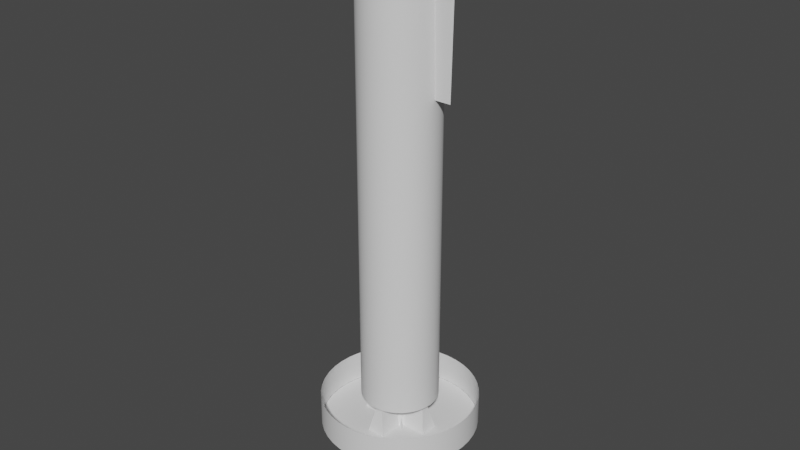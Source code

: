 # Source: shelf-screw-adapter-prj.blend  (saved by Blender 3.1.7; exported with 4.5.12 LTS)
import bpy
from mathutils import Matrix  # noqa: F401  (used for matrix-valued properties, if any)

bpy.ops.wm.read_factory_settings(use_empty=True)
scene = bpy.context.scene
scene.name = 'Scene'

# ---- collections
col_collection = bpy.data.collections.new('Collection'); scene.collection.children.link(col_collection)

# ---- world
world_world = bpy.data.worlds.new('World'); scene.world = world_world
world_world.use_nodes = True; world_world.node_tree.nodes.clear()
_N = world_world.node_tree.nodes; _L = world_world.node_tree.links
n0 = _N.new('ShaderNodeOutputWorld'); n0.name = 'World Output'; n0.location = (300, 300)
n1 = _N.new('ShaderNodeBackground'); n1.name = 'Background'; n1.location = (10, 300)
n1.inputs[0].default_value = (0.05088, 0.05088, 0.05088, 1.0)
_L.new(n1.outputs[0], n0.inputs[0])
n0.is_active_output = True
world_world.color = (0.05088, 0.05088, 0.05088)
world_world.use_sun_shadow = False
world_world.sun_shadow_jitter_overblur = 0.0

# ---- meshes
me_vert_001 = bpy.data.meshes.new('Vert.001')
me_vert_001.from_pydata([(-1.498, 0.0, -5.0), (-1.498, -0.2, 3.1), (-1.498, 0.2, 3.1), (1.498, 0.0, -5.0), (1.498, -0.2, 3.1), (1.498, 0.2, 3.1)], [], [(0, 1, 4, 3), (0, 2, 5, 3), (1, 2, 5, 4)])
_uv = me_vert_001.uv_layers.new(name='UVMap')
_uv.uv.foreach_set('vector', [0.0, 0.0, 0.0, 0.0, 0.0, 0.0, 0.0, 0.0, 0.0, 0.0, 0.0, 0.0, 0.0, 0.0, 0.0, 0.0, 0.0, 0.0, 0.0, 0.0, 0.0, 0.0, 0.0, 0.0])
me_vert_001.use_remesh_fix_poles = True
me_vert_001.use_remesh_preserve_attributes = False
me_vert_001.update()
me_screw_hook_pozi = bpy.data.meshes.new('Screw_Hook_Pozi')
me_screw_hook_pozi.from_pydata([(5.382, -5.382, -4.153), (5.425, -5.942, -2.11), (9.0, -9.0, 0.02708), (5.456, -6.518, 0.02708), (0.7489, -15.75, -19.97), (-0.7489, -15.75, -19.97), (5.0, -20.0, 0.02708), (-5.0, -20.0, 0.02708), (-0.7489, -4.182, -19.97), (-0.9438, -4.342, -19.06), (-1.146, -4.503, -18.1), (-1.54, -4.799, -16.25), (-1.959, -5.095, -14.28), (-2.403, -5.392, -12.19), (-2.872, -5.688, -9.983), (-3.367, -5.985, -7.658), (-3.886, -6.281, -5.214), (-4.43, -6.577, -2.653), (-5.0, -6.874, 0.02708), (-5.155, -6.759, 0.02708), (-2.732, -3.254, -19.97), (-2.129, -3.677, -19.97), (-1.461, -3.99, -19.97), (-3.254, -2.732, -19.97), (-5.382, -5.382, -4.153), (-5.425, -5.942, -2.11), (-5.456, -6.518, 0.02708), (-3.677, -2.129, -19.97), (-6.577, -4.43, -2.653), (-6.759, -5.155, 0.02708), (-6.64, -5.306, 0.02708), (-3.99, -1.461, -19.97), (-5.392, -2.403, -12.19), (-5.688, -2.872, -9.983), (-5.985, -3.367, -7.658), (-4.182, -0.7489, -19.97), (-4.342, -0.9438, -19.06), (-4.503, -1.146, -18.1), (-4.799, -1.54, -16.25), (-5.095, -1.959, -14.28), (-6.281, -3.886, -5.214), (-6.874, -5.0, 0.02708), (-6.518, -5.456, 0.02708), (-5.942, -5.425, -2.11), (-5.306, -6.64, 0.02708), (-9.0, -9.0, 0.02708), (-15.75, -0.7489, -19.97), (-20.0, -5.0, 0.02708), (-15.75, 0.7489, -19.97), (-20.0, 5.0, 0.02708), (-4.182, 0.7489, -19.97), (-4.342, 0.9438, -19.06), (-4.503, 1.146, -18.1), (-4.799, 1.54, -16.25), (-5.095, 1.959, -14.28), (-5.392, 2.403, -12.19), (-5.688, 2.872, -9.983), (-5.985, 3.367, -7.658), (-6.281, 3.886, -5.214), (-6.577, 4.43, -2.653), (-6.874, 5.0, 0.02708), (-6.759, 5.155, 0.02708), (-3.254, 2.732, -19.97), (-3.677, 2.129, -19.97), (-3.99, 1.461, -19.97), (-2.732, 3.254, -19.97), (-5.382, 5.382, -4.153), (-5.942, 5.425, -2.11), (-6.518, 5.456, 0.02708), (-2.129, 3.677, -19.97), (-4.43, 6.577, -2.653), (-5.155, 6.759, 0.02708), (-5.306, 6.64, 0.02708), (-1.461, 3.99, -19.97), (-2.403, 5.392, -12.19), (-2.872, 5.688, -9.983), (-3.367, 5.985, -7.658), (-0.7489, 4.182, -19.97), (-0.9438, 4.342, -19.06), (-1.146, 4.503, -18.1), (-1.54, 4.799, -16.25), (-1.959, 5.095, -14.28), (-3.886, 6.281, -5.214), (-5.0, 6.874, 0.02708), (-5.456, 6.518, 0.02708), (-5.425, 5.942, -2.11), (-6.64, 5.306, 0.02708), (-9.0, 9.0, 0.02708), (5.942, -5.425, -2.11), (6.518, -5.456, 0.02708), (0.7489, -4.182, -19.97), (0.9438, -4.342, -19.06), (1.146, -4.503, -18.1), (1.54, -4.799, -16.25), (1.959, -5.095, -14.28), (2.403, -5.392, -12.19), (2.872, -5.688, -9.983), (3.367, -5.985, -7.658), (3.886, -6.281, -5.214), (4.43, -6.577, -2.653), (5.0, -6.874, 0.02708), (5.306, -6.64, 0.02708), (2.732, -3.254, -19.97), (3.254, -2.732, -19.97), (6.64, -5.306, 0.02708), (6.759, -5.155, 0.02708), (6.874, -5.0, 0.02708), (6.577, -4.43, -2.653), (3.677, -2.129, -19.97), (6.281, -3.886, -5.214), (5.985, -3.367, -7.658), (5.688, -2.872, -9.983), (5.392, -2.403, -12.19), (3.99, -1.461, -19.97), (5.095, -1.959, -14.28), (4.799, -1.54, -16.25), (4.503, -1.146, -18.1), (4.342, -0.9438, -19.06), (4.182, -0.7489, -19.97), (2.129, -3.677, -19.97), (5.155, -6.759, 0.02708), (1.461, -3.99, -19.97), (5.382, 5.382, -4.153), (5.942, 5.425, -2.11), (9.0, 9.0, 0.02708), (6.518, 5.456, 0.02708), (5.425, 5.942, -2.11), (5.456, 6.518, 0.02708), (-0.7489, 15.75, -19.97), (0.7489, 15.75, -19.97), (-5.0, 20.0, 0.02708), (5.0, 20.0, 0.02708), (15.75, -0.7489, -19.97), (20.0, -5.0, 0.02708), (15.75, 0.7489, -19.97), (20.0, 5.0, 0.02708), (4.182, 0.7489, -19.97), (4.342, 0.9438, -19.06), (4.503, 1.146, -18.1), (4.799, 1.54, -16.25), (5.095, 1.959, -14.28), (5.392, 2.403, -12.19), (5.688, 2.872, -9.983), (5.985, 3.367, -7.658), (6.281, 3.886, -5.214), (6.577, 4.43, -2.653), (6.874, 5.0, 0.02708), (5.155, 6.759, 0.02708), (5.0, 6.874, 0.02708), (2.732, 3.254, -19.97), (4.43, 6.577, -2.653), (2.129, 3.677, -19.97), (3.886, 6.281, -5.214), (3.367, 5.985, -7.658), (2.872, 5.688, -9.983), (2.403, 5.392, -12.19), (1.461, 3.99, -19.97), (1.959, 5.095, -14.28), (1.54, 4.799, -16.25), (1.146, 4.503, -18.1), (0.9438, 4.342, -19.06), (0.7489, 4.182, -19.97), (3.254, 2.732, -19.97), (3.677, 2.129, -19.97), (6.759, 5.155, 0.02708), (6.64, 5.306, 0.02708), (3.99, 1.461, -19.97), (5.306, 6.64, 0.02708), (2.672, 42.05, 0.02708), (1.122e-08, 42.13, 0.02708), (5.334, 41.79, 0.02708), (7.973, 41.37, 0.02708), (10.58, 40.78, 0.02708), (13.15, 40.03, 0.02708), (15.66, 39.11, 0.02708), (18.11, 38.04, 0.02708), (20.48, 36.82, 0.02708), (22.78, 35.44, 0.02708), (24.98, 33.93, 0.02708), (27.08, 32.27, 0.02708), (29.07, 30.49, 0.02708), (30.95, 28.59, 0.02708), (32.7, 26.57, 0.02708), (34.32, 24.44, 0.02708), (35.8, 22.21, 0.02708), (37.14, 19.9, 0.02708), (38.32, 17.5, 0.02708), (39.36, 15.04, 0.02708), (40.23, 12.51, 0.02708), (40.94, 9.933, 0.02708), (41.49, 7.316, 0.02708), (41.87, 4.67, 0.02708), (42.08, 2.005, 0.02708), (42.13, -0.6685, 0.02708), (42.0, -3.339, 0.02708), (41.7, -5.996, 0.02708), (41.24, -8.629, 0.02708), (40.61, -11.23, 0.02708), (39.81, -13.78, 0.02708), (38.86, -16.28, 0.02708), (37.75, -18.71, 0.02708), (36.49, -21.07, 0.02708), (35.08, -23.34, 0.02708), (33.53, -25.52, 0.02708), (31.84, -27.59, 0.02708), (30.03, -29.55, 0.02708), (28.09, -31.4, 0.02708), (26.04, -33.12, 0.02708), (23.89, -34.7, 0.02708), (21.64, -36.15, 0.02708), (19.31, -37.45, 0.02708), (16.89, -38.6, 0.02708), (14.41, -39.59, 0.02708), (11.87, -40.42, 0.02708), (9.282, -41.1, 0.02708), (6.657, -41.6, 0.02708), (4.005, -41.94, 0.02708), (1.337, -42.11, 0.02708), (-1.337, -42.11, 0.02708), (-4.005, -41.94, 0.02708), (-6.657, -41.6, 0.02708), (-9.282, -41.1, 0.02708), (-11.87, -40.42, 0.02708), (-14.41, -39.59, 0.02708), (-16.89, -38.6, 0.02708), (-19.31, -37.45, 0.02708), (-21.64, -36.15, 0.02708), (-23.89, -34.7, 0.02708), (-26.04, -33.12, 0.02708), (-28.09, -31.4, 0.02708), (-30.03, -29.55, 0.02708), (-31.84, -27.59, 0.02708), (-33.53, -25.52, 0.02708), (-35.08, -23.34, 0.02708), (-36.49, -21.07, 0.02708), (-37.75, -18.71, 0.02708), (-38.86, -16.28, 0.02708), (-39.81, -13.78, 0.02708), (-40.61, -11.23, 0.02708), (-41.24, -8.629, 0.02708), (-41.7, -5.996, 0.02708), (-42.0, -3.339, 0.02708), (-42.13, -0.6685, 0.02708), (-42.08, 2.005, 0.02708), (-41.87, 4.67, 0.02708), (-41.49, 7.316, 0.02708), (-40.94, 9.933, 0.02708), (-40.23, 12.51, 0.02708), (-39.36, 15.04, 0.02708), (-38.32, 17.5, 0.02708), (-37.14, 19.9, 0.02708), (-35.8, 22.21, 0.02708), (-34.32, 24.44, 0.02708), (-32.7, 26.57, 0.02708), (-30.95, 28.59, 0.02708), (-29.07, 30.49, 0.02708), (-27.08, 32.27, 0.02708), (-24.98, 33.93, 0.02708), (-22.78, 35.44, 0.02708), (-20.48, 36.82, 0.02708), (-18.11, 38.04, 0.02708), (-15.66, 39.11, 0.02708), (-13.15, 40.03, 0.02708), (-10.58, 40.78, 0.02708), (-7.973, 41.37, 0.02708), (-5.334, 41.79, 0.02708), (-2.672, 42.05, 0.02708)], [], [(0, 1, 2), (2, 1, 3), (4, 5, 6), (6, 5, 7), (8, 9, 5), (5, 9, 10), (5, 10, 11), (11, 12, 5), (5, 12, 13), (5, 13, 14), (14, 15, 5), (5, 15, 7), (7, 15, 16), (7, 16, 17), (17, 18, 7), (19, 18, 20), (20, 18, 17), (20, 17, 21), (21, 17, 16), (21, 16, 15), (15, 14, 21), (21, 14, 13), (21, 13, 22), (22, 13, 12), (22, 12, 11), (11, 10, 22), (22, 10, 9), (22, 9, 8), (23, 24, 20), (20, 24, 25), (20, 25, 26), (27, 28, 23), (23, 28, 29), (23, 29, 30), (31, 32, 27), (27, 32, 33), (27, 33, 34), (35, 36, 31), (31, 36, 37), (31, 37, 38), (38, 39, 31), (31, 39, 32), (34, 40, 27), (27, 40, 28), (28, 41, 29), (30, 42, 23), (23, 42, 43), (23, 43, 24), (26, 44, 20), (20, 44, 19), (24, 45, 25), (25, 45, 26), (24, 43, 45), (45, 43, 42), (35, 46, 36), (36, 46, 37), (37, 46, 38), (38, 46, 39), (39, 46, 32), (32, 46, 33), (33, 46, 34), (34, 46, 47), (34, 47, 40), (40, 47, 28), (28, 47, 41), (46, 48, 47), (47, 48, 49), (50, 51, 48), (48, 51, 52), (48, 52, 53), (53, 54, 48), (48, 54, 55), (48, 55, 56), (56, 57, 48), (48, 57, 49), (49, 57, 58), (49, 58, 59), (59, 60, 49), (61, 60, 62), (62, 60, 59), (62, 59, 63), (63, 59, 58), (63, 58, 57), (57, 56, 63), (63, 56, 55), (63, 55, 64), (64, 55, 54), (64, 54, 53), (53, 52, 64), (64, 52, 51), (64, 51, 50), (65, 66, 62), (62, 66, 67), (62, 67, 68), (69, 70, 65), (65, 70, 71), (65, 71, 72), (73, 74, 69), (69, 74, 75), (69, 75, 76), (77, 78, 73), (73, 78, 79), (73, 79, 80), (80, 81, 73), (73, 81, 74), (76, 82, 69), (69, 82, 70), (70, 83, 71), (72, 84, 65), (65, 84, 85), (65, 85, 66), (68, 86, 62), (62, 86, 61), (66, 87, 67), (67, 87, 68), (66, 85, 87), (87, 85, 84), (0, 2, 88), (88, 2, 89), (90, 4, 91), (91, 4, 92), (92, 4, 93), (93, 4, 94), (94, 4, 95), (95, 4, 96), (96, 4, 97), (97, 4, 6), (97, 6, 98), (98, 6, 99), (99, 6, 100), (101, 3, 102), (102, 3, 1), (102, 1, 0), (102, 0, 103), (103, 0, 88), (103, 88, 89), (89, 104, 103), (103, 104, 105), (103, 105, 106), (106, 107, 103), (103, 107, 108), (108, 107, 109), (108, 109, 110), (110, 111, 108), (108, 111, 112), (108, 112, 113), (113, 112, 114), (113, 114, 115), (115, 116, 113), (113, 116, 117), (113, 117, 118), (119, 99, 102), (102, 99, 120), (102, 120, 101), (121, 95, 119), (119, 95, 96), (119, 96, 97), (90, 91, 121), (121, 91, 92), (121, 92, 93), (93, 94, 121), (121, 94, 95), (97, 98, 119), (119, 98, 99), (99, 100, 120), (122, 123, 124), (124, 123, 125), (122, 124, 126), (126, 124, 127), (128, 129, 130), (130, 129, 131), (77, 128, 78), (78, 128, 79), (79, 128, 80), (80, 128, 81), (81, 128, 74), (74, 128, 75), (75, 128, 76), (76, 128, 130), (76, 130, 82), (82, 130, 70), (70, 130, 83), (118, 117, 132), (132, 117, 116), (132, 116, 115), (115, 114, 132), (132, 114, 112), (132, 112, 111), (111, 110, 132), (132, 110, 133), (133, 110, 109), (133, 109, 107), (107, 106, 133), (134, 132, 135), (135, 132, 133), (136, 134, 137), (137, 134, 138), (138, 134, 139), (139, 134, 140), (140, 134, 141), (141, 134, 142), (142, 134, 143), (143, 134, 135), (143, 135, 144), (144, 135, 145), (145, 135, 146), (147, 148, 149), (149, 148, 150), (149, 150, 151), (151, 150, 152), (151, 152, 153), (153, 154, 151), (151, 154, 155), (151, 155, 156), (156, 155, 157), (156, 157, 158), (158, 159, 156), (156, 159, 160), (156, 160, 161), (162, 122, 149), (149, 122, 126), (149, 126, 127), (163, 145, 162), (162, 145, 164), (162, 164, 165), (166, 141, 163), (163, 141, 142), (163, 142, 143), (136, 137, 166), (166, 137, 138), (166, 138, 139), (139, 140, 166), (166, 140, 141), (143, 144, 163), (163, 144, 145), (145, 146, 164), (165, 125, 162), (162, 125, 123), (162, 123, 122), (127, 167, 149), (149, 167, 147), (161, 160, 129), (129, 160, 159), (129, 159, 158), (158, 157, 129), (129, 157, 155), (129, 155, 154), (154, 153, 129), (129, 153, 131), (131, 153, 152), (131, 152, 150), (150, 148, 131), (129, 128, 161), (161, 128, 77), (161, 77, 156), (156, 77, 151), (151, 77, 149), (149, 77, 162), (162, 77, 73), (162, 73, 69), (69, 65, 162), (162, 65, 62), (162, 62, 163), (163, 62, 63), (163, 63, 166), (166, 63, 64), (166, 64, 136), (136, 64, 118), (136, 118, 132), (118, 64, 113), (113, 64, 50), (113, 50, 35), (35, 50, 48), (35, 48, 46), (35, 31, 113), (113, 31, 108), (108, 31, 27), (108, 27, 103), (103, 27, 23), (103, 23, 102), (102, 23, 119), (119, 23, 121), (121, 23, 90), (90, 23, 20), (90, 20, 21), (21, 22, 90), (90, 22, 8), (90, 8, 4), (4, 8, 5), (132, 134, 136), (131, 169, 130), (130, 169, 266), (130, 266, 265), (148, 124, 131), (131, 124, 179), (131, 179, 178), (148, 147, 124), (124, 147, 167), (124, 167, 127), (125, 165, 124), (124, 165, 164), (124, 164, 146), (146, 135, 124), (124, 135, 181), (124, 181, 180), (133, 193, 135), (135, 193, 192), (135, 192, 191), (106, 2, 133), (133, 2, 204), (133, 204, 203), (106, 105, 2), (2, 105, 104), (2, 104, 89), (3, 101, 2), (2, 101, 120), (2, 120, 100), (100, 6, 2), (2, 6, 206), (2, 206, 205), (7, 217, 6), (6, 217, 216), (6, 216, 215), (18, 45, 7), (7, 45, 229), (7, 229, 228), (18, 19, 45), (45, 19, 44), (45, 44, 26), (42, 30, 45), (45, 30, 29), (45, 29, 41), (41, 47, 45), (45, 47, 231), (45, 231, 230), (49, 242, 47), (47, 242, 241), (47, 241, 240), (60, 87, 49), (49, 87, 254), (49, 254, 253), (60, 61, 87), (87, 61, 86), (87, 86, 68), (84, 72, 87), (87, 72, 71), (87, 71, 83), (83, 130, 87), (87, 130, 256), (87, 256, 255), (265, 264, 130), (130, 264, 263), (130, 263, 262), (262, 261, 130), (130, 261, 260), (130, 260, 259), (259, 258, 130), (130, 258, 257), (130, 257, 256), (255, 254, 87), (253, 252, 49), (49, 252, 251), (49, 251, 250), (250, 249, 49), (49, 249, 248), (49, 248, 247), (247, 246, 49), (49, 246, 245), (49, 245, 244), (244, 243, 49), (49, 243, 242), (240, 239, 47), (47, 239, 238), (47, 238, 237), (237, 236, 47), (47, 236, 235), (47, 235, 234), (234, 233, 47), (47, 233, 232), (47, 232, 231), (230, 229, 45), (228, 227, 7), (7, 227, 226), (7, 226, 225), (225, 224, 7), (7, 224, 223), (7, 223, 222), (222, 221, 7), (7, 221, 220), (7, 220, 219), (219, 218, 7), (7, 218, 217), (215, 214, 6), (6, 214, 213), (6, 213, 212), (212, 211, 6), (6, 211, 210), (6, 210, 209), (209, 208, 6), (6, 208, 207), (6, 207, 206), (205, 204, 2), (203, 202, 133), (133, 202, 201), (133, 201, 200), (200, 199, 133), (133, 199, 198), (133, 198, 197), (197, 196, 133), (133, 196, 195), (133, 195, 194), (194, 193, 133), (191, 190, 135), (135, 190, 189), (135, 189, 188), (188, 187, 135), (135, 187, 186), (135, 186, 185), (185, 184, 135), (135, 184, 183), (135, 183, 182), (182, 181, 135), (180, 179, 124), (178, 177, 131), (131, 177, 176), (131, 176, 175), (175, 174, 131), (131, 174, 173), (131, 173, 172), (172, 171, 131), (131, 171, 170), (131, 170, 168), (168, 169, 131)])
me_screw_hook_pozi.use_remesh_fix_poles = True
me_screw_hook_pozi.use_remesh_preserve_attributes = False
me_screw_hook_pozi.update()

# ---- curves / text
cu_beziercurve_003 = bpy.data.curves.new('BezierCurve.003', 'CURVE')
cu_beziercurve_003.dimensions = '3D'
_sp = cu_beziercurve_003.splines.new('BEZIER'); _sp.bezier_points.add(2)
_sp.bezier_points.foreach_set('co', [0.0, 0.0, 1.0, 0.0, 0.0, 21.0, 0.0, 0.0, 28.0])
_sp.bezier_points.foreach_set('handle_left', [0.0, 0.0, 0.0, 0.0, 0.0, 20.0, 0.0, 0.0, 23.0])
_sp.bezier_points.foreach_set('handle_right', [0.0, 0.0, 2.0, 0.0, 0.0, 22.0, 0.0, 0.0, 29.0])
for _p, _l, _r in zip(_sp.bezier_points, ['ALIGNED', 'ALIGNED', 'ALIGNED'], ['ALIGNED', 'ALIGNED', 'ALIGNED']): _p.handle_left_type = _l; _p.handle_right_type = _r
_sp.bezier_points.foreach_set('radius', [1.6, 1.6, 1.8])
_sp.order_u = 0
_sp.order_v = 0
_sp.resolution_u = 3
cu_beziercurve_003.use_path = True
cu_beziercurve_003.bevel_resolution = 20
cu_beziercurve_003.bevel_depth = 1.0
cu_beziercurve_003.resolution_u = 3
cu_beziercurve_003.fill_mode = 'FULL'
cu_beziercurve_004 = bpy.data.curves.new('BezierCurve.004', 'CURVE')
cu_beziercurve_004.dimensions = '3D'
_sp = cu_beziercurve_004.splines.new('BEZIER'); _sp.bezier_points.add(1)
_sp.bezier_points.foreach_set('co', [0.0, 0.0, 0.0, 0.0, 0.0, 2.0])
_sp.bezier_points.foreach_set('handle_left', [0.0, 0.0, -1.0, 0.0, 0.0, 1.0])
_sp.bezier_points.foreach_set('handle_right', [0.0, 0.0, 1.0, 0.0, 0.0, 3.0])
for _p, _l, _r in zip(_sp.bezier_points, ['ALIGNED', 'ALIGNED'], ['ALIGNED', 'ALIGNED']): _p.handle_left_type = _l; _p.handle_right_type = _r
_sp.bezier_points.foreach_set('radius', [5.0, 5.0])
_sp.order_u = 0
_sp.order_v = 0
cu_beziercurve_004.use_path = True
cu_beziercurve_004.bevel_resolution = 20
cu_beziercurve_004.bevel_depth = 1.0
cu_beziercurve_004.fill_mode = 'FULL'
cu_beziercurve_001 = bpy.data.curves.new('BezierCurve.001', 'CURVE')
cu_beziercurve_001.dimensions = '3D'
_sp = cu_beziercurve_001.splines.new('BEZIER'); _sp.bezier_points.add(1)
_sp.bezier_points.foreach_set('co', [0.0, 0.0, 0.0, 0.0, 0.0, 28.0])
_sp.bezier_points.foreach_set('handle_left', [0.0, 0.0, -1.0, 0.0, 0.0, 27.0])
_sp.bezier_points.foreach_set('handle_right', [0.0, 0.0, 1.0, 0.0, 0.0, 29.0])
for _p, _l, _r in zip(_sp.bezier_points, ['ALIGNED', 'ALIGNED'], ['ALIGNED', 'ALIGNED']): _p.handle_left_type = _l; _p.handle_right_type = _r
_sp.bezier_points.foreach_set('radius', [2.45, 2.45])
_sp.order_u = 0
_sp.order_v = 0
cu_beziercurve_001.use_path = True
cu_beziercurve_001.bevel_resolution = 20
cu_beziercurve_001.bevel_depth = 1.0
cu_beziercurve_001.fill_mode = 'FULL'

# ---- objects
ob_hole = bpy.data.objects.new('hole', cu_beziercurve_003)
ob_base = bpy.data.objects.new('base', cu_beziercurve_004)
ob_split = bpy.data.objects.new('split', me_vert_001)
ob_kernel = bpy.data.objects.new('kernel', cu_beziercurve_001)
ob_screw_head = bpy.data.objects.new('screw head', me_screw_hook_pozi)

# ---- transforms, parenting, visibility, modifiers, constraints
ob_hole.location = (0.0, 0.0, 2.0)
ob_base.location = (0.0, 0.0, 0.0)
ob_base.display_type = 'SOLID'
ob_split.location = (2.0, 0.0, 27.0)
ob_split.scale = (1.001, 1.0, 0.9877)
ob_split.display_type = 'WIRE'
ob_kernel.location = (0.0, 0.0, 2.0)
ob_kernel.display_type = 'WIRE'
ob_screw_head.location = (0.0, 0.0, 0.0)
ob_screw_head.rotation_euler = (3.142, 0.0, 0.0)
ob_screw_head.scale = (0.1182, 0.1182, 0.115)

# ---- collection membership
col_collection.objects.link(ob_hole)
col_collection.objects.link(ob_base)
col_collection.objects.link(ob_split)
col_collection.objects.link(ob_kernel)
col_collection.objects.link(ob_screw_head)

# ---- scene / render settings (as saved in the file)
scene.frame_start = 1; scene.frame_end = 250; scene.frame_set(7)
scene.render.engine = 'BLENDER_EEVEE_NEXT'
scene.cycles.sampling_pattern = 'TABULATED_SOBOL'
scene.cycles.use_light_tree = False
scene.view_settings.view_transform = 'Filmic'
scene.unit_settings.scale_length = 0.001
bpy.context.view_layer.update()

# ---- added for rendering (the .blend has no active camera and no usable light): camera, sun
cam_auto = bpy.data.cameras.new('AutoCamera')
cam_auto.lens = 50.0
cam_auto.sensor_width = 36.0
cam_auto.clip_end = 1000.0
ob_auto_camera = bpy.data.objects.new('AutoCamera', cam_auto)
scene.collection.objects.link(ob_auto_camera)
ob_auto_camera.location = (37.0379, -44.4455, 43.3553)
ob_auto_camera.rotation_euler = (1.09748, -7.21219e-08, 0.694738)
scene.camera = ob_auto_camera
light_auto_sun = bpy.data.lights.new('AutoSun', 'SUN')
light_auto_sun.energy = 3.0
light_auto_sun.angle = 0.0523599
ob_auto_sun = bpy.data.objects.new('AutoSun', light_auto_sun)
scene.collection.objects.link(ob_auto_sun)
ob_auto_sun.rotation_euler = (0.872665, 0.174533, 0.523599)
bpy.context.view_layer.update()
